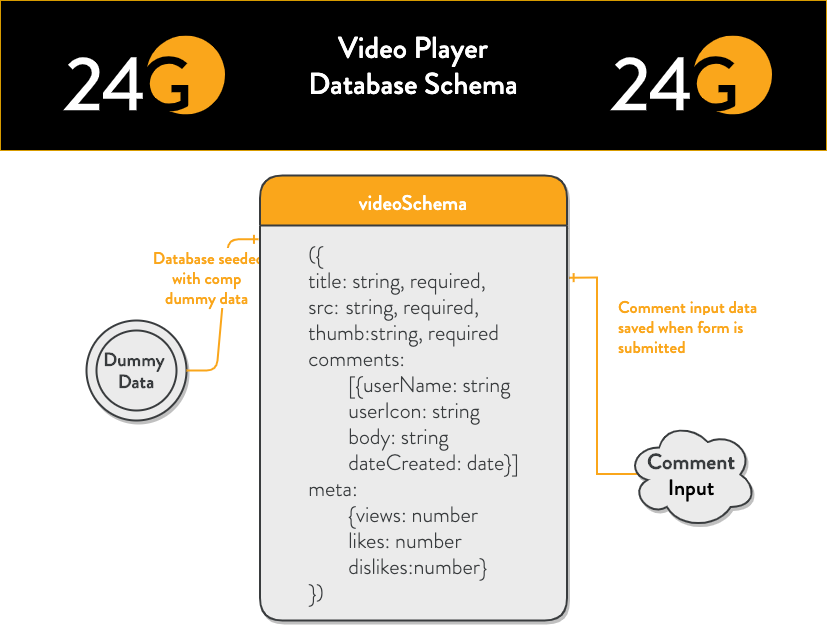

The diagram above was exported from draw.io. Its source (the exported page's mxGraphModel, read from the mxfile embedded in the PNG):
<mxGraphModel dx="1426" dy="1505" grid="1" gridSize="10" guides="1" tooltips="1" connect="1" arrows="1" fold="1" page="1" pageScale="1" pageWidth="926" pageHeight="100" math="0" shadow="0">
  <root>
    <mxCell id="0" />
    <mxCell id="1" parent="0" />
    <mxCell id="2" value="" style="rounded=0;whiteSpace=wrap;html=1;fillColor=#000000;strokeColor=#d79b00;" vertex="1" parent="1">
      <mxGeometry y="-600" width="826" height="150" as="geometry" />
    </mxCell>
    <mxCell id="3" value="&lt;font style=&quot;font-size: 19px&quot; color=&quot;#393c3e&quot; face=&quot;Brandon Grotesque Medium&quot;&gt;&lt;b&gt;Dummy&amp;nbsp;&lt;br&gt;Data&lt;/b&gt;&lt;/font&gt;" style="ellipse;shape=doubleEllipse;margin=10;strokeWidth=2;fontSize=14;whiteSpace=wrap;html=1;align=center;labelBackgroundColor=none;fillColor=#ebebeb;strokeColor=#393c3e;shadow=1;" vertex="1" parent="1">
      <mxGeometry x="86" y="-280" width="100" height="100" as="geometry" />
    </mxCell>
    <mxCell id="4" value="" style="edgeStyle=entityRelationEdgeStyle;fontSize=12;html=1;endArrow=ERone;endFill=1;strokeColor=#FAA61B;strokeWidth=2;exitX=1;exitY=0.5;exitDx=0;exitDy=0;entryX=-0.005;entryY=0.035;entryDx=0;entryDy=0;entryPerimeter=0;" edge="1" source="3" target="14" parent="1">
      <mxGeometry width="100" height="100" relative="1" as="geometry">
        <mxPoint x="86" y="-120" as="sourcePoint" />
        <mxPoint x="250" y="-360" as="targetPoint" />
      </mxGeometry>
    </mxCell>
    <mxCell id="5" value="&lt;font style=&quot;font-size: 17px; line-height: 20%;&quot;&gt;Database seeded&lt;br style=&quot;font-size: 17px;&quot;&gt;with comp&amp;nbsp;&lt;br style=&quot;font-size: 17px;&quot;&gt;dummy data&amp;nbsp;&lt;/font&gt;" style="text;html=1;resizable=0;points=[];align=center;verticalAlign=middle;labelBackgroundColor=#ffffff;fontSize=17;fontColor=#FAA61B;fontFamily=Brandon Grotesque Medium;" vertex="1" connectable="0" parent="4">
      <mxGeometry x="-0.5579" y="2" relative="1" as="geometry">
        <mxPoint x="-7.190000000000001" y="-80.93" as="offset" />
      </mxGeometry>
    </mxCell>
    <mxCell id="6" style="edgeStyle=orthogonalEdgeStyle;rounded=0;orthogonalLoop=1;jettySize=auto;html=1;strokeColor=#FAA61B;fontSize=21;fontColor=#FAA61B;exitX=0.1;exitY=0.496;exitDx=0;exitDy=0;exitPerimeter=0;endArrow=ERone;endFill=0;strokeWidth=2;entryX=1.007;entryY=0.132;entryDx=0;entryDy=0;entryPerimeter=0;" edge="1" source="7" target="14" parent="1">
      <mxGeometry relative="1" as="geometry">
        <mxPoint x="690" y="-332" as="sourcePoint" />
        <mxPoint x="600" y="-330" as="targetPoint" />
      </mxGeometry>
    </mxCell>
    <mxCell id="7" value="&lt;font color=&quot;#393c3e&quot; face=&quot;Brandon Grotesque Medium&quot;&gt;&lt;span style=&quot;font-size: 22px&quot;&gt;&lt;b&gt;Comment&lt;br&gt;&lt;/b&gt;&lt;/span&gt;&lt;/font&gt;&lt;font face=&quot;Brandon Grotesque Medium&quot; style=&quot;font-size: 22px&quot;&gt;Input&lt;/font&gt;" style="ellipse;shape=cloud;whiteSpace=wrap;html=1;labelBackgroundColor=none;strokeColor=#393C3E;fillColor=#EBEBEB;fontSize=16;strokeWidth=2;shadow=1;" vertex="1" parent="1">
      <mxGeometry x="626.16" y="-180" width="130" height="108" as="geometry" />
    </mxCell>
    <mxCell id="8" value="&lt;font face=&quot;Brandon Grotesque Medium&quot; style=&quot;font-size: 30px&quot;&gt;&lt;span&gt;Video Player&lt;br&gt;Database Schema&lt;/span&gt;&lt;/font&gt;" style="text;html=1;strokeColor=none;fillColor=none;align=center;verticalAlign=middle;whiteSpace=wrap;rounded=0;fontColor=#FFFFFF;" vertex="1" parent="1">
      <mxGeometry x="253" y="-550" width="320" height="30" as="geometry" />
    </mxCell>
    <mxCell id="9" value="" style="shape=image;imageAspect=0;aspect=fixed;verticalLabelPosition=bottom;verticalAlign=top;fillColor=#FAA61B;fontColor=#FFFFFF;image=data:image/svg+xml,(base64 omitted: 1552 chars);" vertex="1" parent="1">
      <mxGeometry x="63" y="-564.5" width="162.33" height="79" as="geometry" />
    </mxCell>
    <mxCell id="10" style="edgeStyle=orthogonalEdgeStyle;rounded=0;orthogonalLoop=1;jettySize=auto;html=1;exitX=1;exitY=0;exitDx=0;exitDy=0;fontColor=#FFFFFF;" edge="1" source="9" target="9" parent="1">
      <mxGeometry relative="1" as="geometry" />
    </mxCell>
    <mxCell id="11" value="" style="shape=image;imageAspect=0;aspect=fixed;verticalLabelPosition=bottom;verticalAlign=top;fillColor=#FAA61B;fontColor=#FFFFFF;image=data:image/svg+xml,(base64 omitted: 1552 chars);" vertex="1" parent="1">
      <mxGeometry x="610" y="-564.5" width="162.33" height="79" as="geometry" />
    </mxCell>
    <mxCell id="12" value="&lt;font style=&quot;font-size: 17px&quot;&gt;&lt;span style=&quot;font-style: normal ; font-weight: 400 ; letter-spacing: normal ; text-align: center ; text-indent: 0px ; text-transform: none ; word-spacing: 0px ; background-color: rgb(255 , 255 , 255) ; float: none ; display: inline ; font-size: 17px&quot;&gt;Comment input data saved &lt;/span&gt;&lt;span style=&quot;font-style: normal ; font-weight: 400 ; letter-spacing: normal ; text-align: center ; text-indent: 0px ; text-transform: none ; word-spacing: 0px ; background-color: rgb(255 , 255 , 255) ; float: none ; display: inline ; font-size: 17px&quot;&gt;when&amp;nbsp;&lt;/span&gt;&lt;span style=&quot;font-style: normal ; font-weight: 400 ; letter-spacing: normal ; text-align: center ; text-indent: 0px ; text-transform: none ; word-spacing: 0px ; background-color: rgb(255 , 255 , 255) ; float: none ; display: inline ; font-size: 17px&quot;&gt;form is submitted&lt;/span&gt;&lt;/font&gt;" style="text;whiteSpace=wrap;html=1;fontSize=17;fontColor=#FAA61B;fontFamily=Brandon Grotesque Medium;" vertex="1" parent="1">
      <mxGeometry x="616.16" y="-310" width="150" height="60" as="geometry" />
    </mxCell>
    <mxCell id="13" value="videoSchema" style="swimlane;childLayout=stackLayout;horizontal=1;startSize=50;horizontalStack=0;fillColor=#FAA61B;fontColor=#FFFFFF;rounded=1;fontSize=21;fontStyle=0;strokeWidth=2;resizeParent=0;resizeLast=1;shadow=1;dashed=0;align=center;swimlaneFillColor=#EBEBEB;strokeColor=#393C3E;fontFamily=Brandon Grotesque Medium;" vertex="1" parent="1">
      <mxGeometry x="259.5" y="-425" width="307" height="445" as="geometry">
        <mxRectangle x="273" y="140" width="120" height="30" as="alternateBounds" />
      </mxGeometry>
    </mxCell>
    <mxCell id="14" value="&lt;div style=&quot;font-family: &amp;#34;brandon grotesque light&amp;#34; ; font-size: 16px ; text-align: justify&quot;&gt;&lt;span style=&quot;font-size: 22px&quot;&gt;&lt;font color=&quot;#393c3e&quot;&gt;({&lt;/font&gt;&lt;/span&gt;&lt;/div&gt;&lt;div style=&quot;font-family: &amp;#34;brandon grotesque light&amp;#34; ; font-size: 16px ; text-align: justify&quot;&gt;&lt;span style=&quot;color: rgb(57 , 60 , 62) ; font-size: 22px&quot;&gt;title: string, required,&lt;/span&gt;&lt;/div&gt;&lt;div style=&quot;font-size: 16px ; text-align: justify&quot;&gt;&lt;font color=&quot;#393c3e&quot;&gt;&lt;span style=&quot;font-size: 22px&quot;&gt;&lt;font face=&quot;Brandon Grotesque Light&quot;&gt;src:&lt;/font&gt;&lt;font face=&quot;Helvetica&quot;&gt;&amp;nbsp;&lt;/font&gt;&lt;/span&gt;&lt;span style=&quot;font-size: 22px ; font-family: &amp;#34;brandon grotesque light&amp;#34;&quot;&gt;string, required,&lt;/span&gt;&lt;/font&gt;&lt;/div&gt;&lt;div style=&quot;font-family: &amp;#34;brandon grotesque light&amp;#34; ; font-size: 16px ; text-align: justify&quot;&gt;&lt;font color=&quot;#393c3e&quot;&gt;&lt;span style=&quot;font-size: 22px&quot;&gt;thumb:string, required&lt;/span&gt;&lt;br&gt;&lt;/font&gt;&lt;/div&gt;&lt;font color=&quot;#393c3e&quot; style=&quot;font-family: &amp;#34;brandon grotesque light&amp;#34; ; font-size: 16px ; text-align: left&quot;&gt;&lt;div style=&quot;text-align: justify ; font-size: 22px&quot;&gt;comments:&lt;br&gt;&lt;/div&gt;&lt;/font&gt;&lt;blockquote style=&quot;font-family: &amp;#34;brandon grotesque light&amp;#34; ; font-size: 16px ; text-align: left ; margin: 0px 0px 0px 40px ; border: none ; padding: 0px&quot;&gt;&lt;font color=&quot;#393c3e&quot;&gt;&lt;div style=&quot;text-align: justify ; font-size: 22px&quot;&gt;[{userName: string&lt;/div&gt;&lt;div style=&quot;text-align: justify ; font-size: 22px&quot;&gt;userIcon: string&lt;/div&gt;&lt;div style=&quot;text-align: justify ; font-size: 22px&quot;&gt;body: string&lt;/div&gt;&lt;div style=&quot;text-align: justify ; font-size: 22px&quot;&gt;dateCreated: date}]&lt;/div&gt;&lt;/font&gt;&lt;/blockquote&gt;&lt;font color=&quot;#393c3e&quot; style=&quot;font-family: &amp;#34;brandon grotesque light&amp;#34; ; font-size: 16px ; text-align: left&quot;&gt;&lt;div style=&quot;text-align: justify ; font-size: 22px&quot;&gt;meta:&lt;br&gt;&lt;/div&gt;&lt;div style=&quot;font-size: 22px&quot;&gt;&lt;blockquote style=&quot;font-size: 16px ; margin: 0px 0px 0px 40px ; border: none ; padding: 0px&quot;&gt;&lt;font color=&quot;#393c3e&quot;&gt;&lt;div style=&quot;text-align: justify ; font-size: 22px&quot;&gt;{views: number&lt;/div&gt;&lt;/font&gt;&lt;/blockquote&gt;&lt;blockquote style=&quot;font-size: 16px ; margin: 0px 0px 0px 40px ; border: none ; padding: 0px&quot;&gt;&lt;font color=&quot;#393c3e&quot;&gt;&lt;div style=&quot;text-align: justify ; font-size: 22px&quot;&gt;likes: number&lt;/div&gt;&lt;/font&gt;&lt;/blockquote&gt;&lt;blockquote style=&quot;font-size: 16px ; margin: 0px 0px 0px 40px ; border: none ; padding: 0px&quot;&gt;&lt;font color=&quot;#393c3e&quot;&gt;&lt;div style=&quot;text-align: justify ; font-size: 22px&quot;&gt;dislikes:number}&lt;/div&gt;&lt;/font&gt;&lt;/blockquote&gt;&lt;div style=&quot;text-align: justify&quot;&gt;})&lt;/div&gt;&lt;/div&gt;&lt;/font&gt;" style="text;html=1;align=center;verticalAlign=middle;resizable=0;points=[];autosize=1;fontSize=17;fontFamily=Brandon Grotesque Medium;fontColor=#FAA61B;" vertex="1" parent="13">
      <mxGeometry y="50" width="307" height="395" as="geometry" />
    </mxCell>
  </root>
</mxGraphModel>